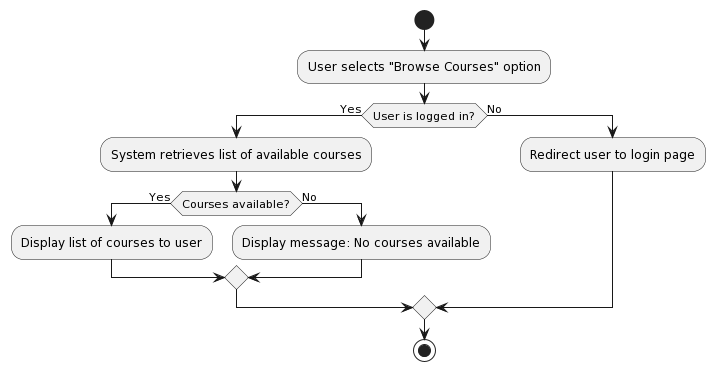

The diagram above was rendered by PlantUML. Its source (embedded in the PNG):
@startuml
start
:User selects "Browse Courses" option;
if (User is logged in?) then (Yes)
  :System retrieves list of available courses;
  if (Courses available?) then (Yes)
    :Display list of courses to user;
  else (No)
    :Display message: No courses available;
  endif
else (No)
  :Redirect user to login page;
endif
stop
@enduml